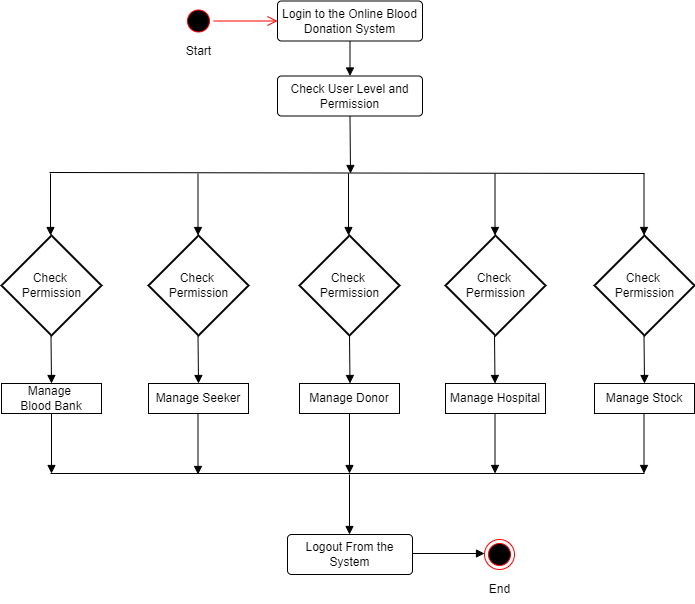

The diagram above was exported from draw.io. Its source (the exported page's mxGraphModel, read from the mxfile embedded in the PNG):
<mxGraphModel dx="1120" dy="468" grid="1" gridSize="10" guides="1" tooltips="1" connect="1" arrows="1" fold="1" page="1" pageScale="1" pageWidth="850" pageHeight="1100" math="0" shadow="0">
  <root>
    <mxCell id="0" />
    <mxCell id="1" parent="0" />
    <mxCell id="cZINlSRNuII8OMosNvjG-1" value="" style="strokeWidth=2;html=1;shape=mxgraph.flowchart.decision;whiteSpace=wrap;" vertex="1" parent="1">
      <mxGeometry x="375" y="242" width="100" height="100" as="geometry" />
    </mxCell>
    <mxCell id="cZINlSRNuII8OMosNvjG-3" value="" style="strokeWidth=2;html=1;shape=mxgraph.flowchart.decision;whiteSpace=wrap;" vertex="1" parent="1">
      <mxGeometry x="224" y="242" width="100" height="100" as="geometry" />
    </mxCell>
    <mxCell id="cZINlSRNuII8OMosNvjG-4" value="" style="strokeWidth=2;html=1;shape=mxgraph.flowchart.decision;whiteSpace=wrap;" vertex="1" parent="1">
      <mxGeometry x="77" y="242" width="100" height="100" as="geometry" />
    </mxCell>
    <mxCell id="cZINlSRNuII8OMosNvjG-5" value="" style="strokeWidth=2;html=1;shape=mxgraph.flowchart.decision;whiteSpace=wrap;" vertex="1" parent="1">
      <mxGeometry x="521" y="242" width="100" height="100" as="geometry" />
    </mxCell>
    <mxCell id="cZINlSRNuII8OMosNvjG-8" value="" style="ellipse;html=1;shape=startState;fillColor=#000000;strokeColor=#ff0000;" vertex="1" parent="1">
      <mxGeometry x="259" y="12.5" width="30" height="30" as="geometry" />
    </mxCell>
    <mxCell id="cZINlSRNuII8OMosNvjG-9" value="" style="edgeStyle=orthogonalEdgeStyle;html=1;verticalAlign=bottom;endArrow=open;endSize=8;strokeColor=#ff0000;rounded=0;entryX=0;entryY=0.5;entryDx=0;entryDy=0;" edge="1" source="cZINlSRNuII8OMosNvjG-8" parent="1" target="cZINlSRNuII8OMosNvjG-10">
      <mxGeometry relative="1" as="geometry">
        <mxPoint x="330" y="35" as="targetPoint" />
      </mxGeometry>
    </mxCell>
    <mxCell id="cZINlSRNuII8OMosNvjG-10" value="Login to the Online Blood Donation System&lt;div style=&quot;display:none&quot; id=&quot;SDCloudData&quot;&gt;&lt;/div&gt;" style="rounded=1;arcSize=10;whiteSpace=wrap;html=1;align=center;" vertex="1" parent="1">
      <mxGeometry x="353" y="7.5" width="145" height="40" as="geometry" />
    </mxCell>
    <mxCell id="cZINlSRNuII8OMosNvjG-11" value="" style="strokeWidth=2;html=1;shape=mxgraph.flowchart.decision;whiteSpace=wrap;" vertex="1" parent="1">
      <mxGeometry x="670" y="242" width="100" height="100" as="geometry" />
    </mxCell>
    <mxCell id="cZINlSRNuII8OMosNvjG-13" value="Check User Level and&lt;br/&gt;Permission&lt;div style=&quot;display:none&quot; id=&quot;SDCloudData&quot;&gt;&lt;/div&gt;" style="rounded=1;arcSize=10;whiteSpace=wrap;html=1;align=center;" vertex="1" parent="1">
      <mxGeometry x="353" y="82.5" width="145" height="40" as="geometry" />
    </mxCell>
    <mxCell id="cZINlSRNuII8OMosNvjG-14" value="" style="endArrow=none;html=1;rounded=0;" edge="1" parent="1">
      <mxGeometry relative="1" as="geometry">
        <mxPoint x="125" y="179" as="sourcePoint" />
        <mxPoint x="720" y="180" as="targetPoint" />
      </mxGeometry>
    </mxCell>
    <mxCell id="cZINlSRNuII8OMosNvjG-15" value="" style="html=1;verticalAlign=bottom;endArrow=block;curved=0;rounded=0;entryX=0.5;entryY=0;entryDx=0;entryDy=0;entryPerimeter=0;" edge="1" parent="1">
      <mxGeometry width="80" relative="1" as="geometry">
        <mxPoint x="126" y="180" as="sourcePoint" />
        <mxPoint x="126" y="242" as="targetPoint" />
      </mxGeometry>
    </mxCell>
    <mxCell id="cZINlSRNuII8OMosNvjG-16" value="" style="html=1;verticalAlign=bottom;endArrow=block;curved=0;rounded=0;exitX=0.5;exitY=1;exitDx=0;exitDy=0;entryX=0.5;entryY=0;entryDx=0;entryDy=0;" edge="1" parent="1" source="cZINlSRNuII8OMosNvjG-10" target="cZINlSRNuII8OMosNvjG-13">
      <mxGeometry x="1" y="61" width="80" relative="1" as="geometry">
        <mxPoint x="380" y="250" as="sourcePoint" />
        <mxPoint x="460" y="250" as="targetPoint" />
        <mxPoint x="10" y="1" as="offset" />
      </mxGeometry>
    </mxCell>
    <mxCell id="cZINlSRNuII8OMosNvjG-17" value="" style="html=1;verticalAlign=bottom;endArrow=block;curved=0;rounded=0;exitX=0.5;exitY=1;exitDx=0;exitDy=0;" edge="1" parent="1" source="cZINlSRNuII8OMosNvjG-13">
      <mxGeometry width="80" relative="1" as="geometry">
        <mxPoint x="220" y="110" as="sourcePoint" />
        <mxPoint x="426" y="180" as="targetPoint" />
        <Array as="points" />
      </mxGeometry>
    </mxCell>
    <mxCell id="cZINlSRNuII8OMosNvjG-18" value="Start" style="text;html=1;align=center;verticalAlign=middle;resizable=0;points=[];autosize=1;strokeColor=none;fillColor=none;" vertex="1" parent="1">
      <mxGeometry x="249" y="42.5" width="50" height="30" as="geometry" />
    </mxCell>
    <mxCell id="cZINlSRNuII8OMosNvjG-19" value="Check&amp;nbsp;&lt;div&gt;Permission&lt;/div&gt;" style="text;html=1;align=center;verticalAlign=middle;resizable=0;points=[];autosize=1;strokeColor=none;fillColor=none;" vertex="1" parent="1">
      <mxGeometry x="385" y="272" width="80" height="40" as="geometry" />
    </mxCell>
    <mxCell id="cZINlSRNuII8OMosNvjG-20" value="Check&amp;nbsp;&lt;div&gt;Permission&lt;/div&gt;" style="text;html=1;align=center;verticalAlign=middle;resizable=0;points=[];autosize=1;strokeColor=none;fillColor=none;" vertex="1" parent="1">
      <mxGeometry x="234" y="272" width="80" height="40" as="geometry" />
    </mxCell>
    <mxCell id="cZINlSRNuII8OMosNvjG-21" value="Check&amp;nbsp;&lt;div&gt;Permission&lt;/div&gt;" style="text;html=1;align=center;verticalAlign=middle;resizable=0;points=[];autosize=1;strokeColor=none;fillColor=none;" vertex="1" parent="1">
      <mxGeometry x="87" y="272" width="80" height="40" as="geometry" />
    </mxCell>
    <mxCell id="cZINlSRNuII8OMosNvjG-23" value="Check&amp;nbsp;&lt;div&gt;Permission&lt;/div&gt;" style="text;html=1;align=center;verticalAlign=middle;resizable=0;points=[];autosize=1;strokeColor=none;fillColor=none;" vertex="1" parent="1">
      <mxGeometry x="531" y="272" width="80" height="40" as="geometry" />
    </mxCell>
    <mxCell id="cZINlSRNuII8OMosNvjG-24" value="Check&amp;nbsp;&lt;div&gt;Permission&lt;/div&gt;" style="text;html=1;align=center;verticalAlign=middle;resizable=0;points=[];autosize=1;strokeColor=none;fillColor=none;" vertex="1" parent="1">
      <mxGeometry x="680" y="272" width="80" height="40" as="geometry" />
    </mxCell>
    <mxCell id="cZINlSRNuII8OMosNvjG-25" value="" style="html=1;verticalAlign=bottom;endArrow=block;curved=0;rounded=0;entryX=0.5;entryY=0;entryDx=0;entryDy=0;entryPerimeter=0;" edge="1" parent="1">
      <mxGeometry width="80" relative="1" as="geometry">
        <mxPoint x="273.5" y="180" as="sourcePoint" />
        <mxPoint x="273.5" y="242" as="targetPoint" />
      </mxGeometry>
    </mxCell>
    <mxCell id="cZINlSRNuII8OMosNvjG-26" value="" style="html=1;verticalAlign=bottom;endArrow=block;curved=0;rounded=0;entryX=0.5;entryY=0;entryDx=0;entryDy=0;entryPerimeter=0;" edge="1" parent="1">
      <mxGeometry width="80" relative="1" as="geometry">
        <mxPoint x="424" y="180" as="sourcePoint" />
        <mxPoint x="424" y="242" as="targetPoint" />
      </mxGeometry>
    </mxCell>
    <mxCell id="cZINlSRNuII8OMosNvjG-27" value="" style="html=1;verticalAlign=bottom;endArrow=block;curved=0;rounded=0;entryX=0.5;entryY=0;entryDx=0;entryDy=0;entryPerimeter=0;" edge="1" parent="1">
      <mxGeometry width="80" relative="1" as="geometry">
        <mxPoint x="570.5" y="180" as="sourcePoint" />
        <mxPoint x="570.5" y="242" as="targetPoint" />
      </mxGeometry>
    </mxCell>
    <mxCell id="cZINlSRNuII8OMosNvjG-28" value="" style="html=1;verticalAlign=bottom;endArrow=block;curved=0;rounded=0;entryX=0.5;entryY=0;entryDx=0;entryDy=0;entryPerimeter=0;" edge="1" parent="1">
      <mxGeometry width="80" relative="1" as="geometry">
        <mxPoint x="719.5" y="180" as="sourcePoint" />
        <mxPoint x="719.5" y="242" as="targetPoint" />
      </mxGeometry>
    </mxCell>
    <mxCell id="cZINlSRNuII8OMosNvjG-29" value="" style="html=1;verticalAlign=bottom;endArrow=block;curved=0;rounded=0;" edge="1" parent="1">
      <mxGeometry width="80" relative="1" as="geometry">
        <mxPoint x="126.5" y="342" as="sourcePoint" />
        <mxPoint x="127" y="390" as="targetPoint" />
      </mxGeometry>
    </mxCell>
    <mxCell id="cZINlSRNuII8OMosNvjG-30" value="" style="html=1;verticalAlign=bottom;endArrow=block;curved=0;rounded=0;" edge="1" parent="1">
      <mxGeometry width="80" relative="1" as="geometry">
        <mxPoint x="273.5" y="342" as="sourcePoint" />
        <mxPoint x="274" y="390" as="targetPoint" />
      </mxGeometry>
    </mxCell>
    <mxCell id="cZINlSRNuII8OMosNvjG-31" value="" style="html=1;verticalAlign=bottom;endArrow=block;curved=0;rounded=0;" edge="1" parent="1">
      <mxGeometry width="80" relative="1" as="geometry">
        <mxPoint x="425" y="342" as="sourcePoint" />
        <mxPoint x="425.5" y="390" as="targetPoint" />
      </mxGeometry>
    </mxCell>
    <mxCell id="cZINlSRNuII8OMosNvjG-32" value="" style="html=1;verticalAlign=bottom;endArrow=block;curved=0;rounded=0;" edge="1" parent="1">
      <mxGeometry width="80" relative="1" as="geometry">
        <mxPoint x="570" y="342" as="sourcePoint" />
        <mxPoint x="570.5" y="390" as="targetPoint" />
      </mxGeometry>
    </mxCell>
    <mxCell id="cZINlSRNuII8OMosNvjG-33" value="" style="html=1;verticalAlign=bottom;endArrow=block;curved=0;rounded=0;" edge="1" parent="1">
      <mxGeometry width="80" relative="1" as="geometry">
        <mxPoint x="719.5" y="342" as="sourcePoint" />
        <mxPoint x="720" y="390" as="targetPoint" />
      </mxGeometry>
    </mxCell>
    <mxCell id="cZINlSRNuII8OMosNvjG-34" value="Manage&amp;nbsp;&lt;div&gt;Blood Bank&lt;/div&gt;" style="whiteSpace=wrap;html=1;align=center;" vertex="1" parent="1">
      <mxGeometry x="77" y="390" width="100" height="30" as="geometry" />
    </mxCell>
    <mxCell id="cZINlSRNuII8OMosNvjG-35" style="edgeStyle=orthogonalEdgeStyle;rounded=0;orthogonalLoop=1;jettySize=auto;html=1;exitX=0.5;exitY=1;exitDx=0;exitDy=0;" edge="1" parent="1" source="cZINlSRNuII8OMosNvjG-34" target="cZINlSRNuII8OMosNvjG-34">
      <mxGeometry relative="1" as="geometry" />
    </mxCell>
    <mxCell id="cZINlSRNuII8OMosNvjG-36" value="Manage Seeker" style="whiteSpace=wrap;html=1;align=center;" vertex="1" parent="1">
      <mxGeometry x="224" y="390" width="100" height="30" as="geometry" />
    </mxCell>
    <mxCell id="cZINlSRNuII8OMosNvjG-38" value="Manage Hospital" style="whiteSpace=wrap;html=1;align=center;" vertex="1" parent="1">
      <mxGeometry x="521" y="390" width="100" height="30" as="geometry" />
    </mxCell>
    <mxCell id="cZINlSRNuII8OMosNvjG-39" value="Manage Donor" style="whiteSpace=wrap;html=1;align=center;" vertex="1" parent="1">
      <mxGeometry x="375" y="390" width="100" height="30" as="geometry" />
    </mxCell>
    <mxCell id="cZINlSRNuII8OMosNvjG-40" value="Manage Stock" style="whiteSpace=wrap;html=1;align=center;" vertex="1" parent="1">
      <mxGeometry x="670" y="390" width="100" height="30" as="geometry" />
    </mxCell>
    <mxCell id="cZINlSRNuII8OMosNvjG-42" value="" style="line;strokeWidth=1;rotatable=0;dashed=0;labelPosition=right;align=left;verticalAlign=middle;spacingTop=0;spacingLeft=6;points=[];portConstraint=eastwest;" vertex="1" parent="1">
      <mxGeometry x="126" y="475" width="594" height="10" as="geometry" />
    </mxCell>
    <mxCell id="cZINlSRNuII8OMosNvjG-43" value="" style="html=1;verticalAlign=bottom;endArrow=block;curved=0;rounded=0;exitX=0.5;exitY=1;exitDx=0;exitDy=0;" edge="1" parent="1" source="cZINlSRNuII8OMosNvjG-34">
      <mxGeometry width="80" relative="1" as="geometry">
        <mxPoint x="126.5" y="427" as="sourcePoint" />
        <mxPoint x="127" y="480" as="targetPoint" />
      </mxGeometry>
    </mxCell>
    <mxCell id="cZINlSRNuII8OMosNvjG-44" value="" style="html=1;verticalAlign=bottom;endArrow=block;curved=0;rounded=0;exitX=0.5;exitY=1;exitDx=0;exitDy=0;" edge="1" parent="1">
      <mxGeometry width="80" relative="1" as="geometry">
        <mxPoint x="273.5" y="421" as="sourcePoint" />
        <mxPoint x="273.5" y="481" as="targetPoint" />
      </mxGeometry>
    </mxCell>
    <mxCell id="cZINlSRNuII8OMosNvjG-45" value="" style="html=1;verticalAlign=bottom;endArrow=block;curved=0;rounded=0;exitX=0.5;exitY=1;exitDx=0;exitDy=0;" edge="1" parent="1">
      <mxGeometry width="80" relative="1" as="geometry">
        <mxPoint x="425" y="420" as="sourcePoint" />
        <mxPoint x="425" y="480" as="targetPoint" />
      </mxGeometry>
    </mxCell>
    <mxCell id="cZINlSRNuII8OMosNvjG-46" value="" style="html=1;verticalAlign=bottom;endArrow=block;curved=0;rounded=0;exitX=0.5;exitY=1;exitDx=0;exitDy=0;" edge="1" parent="1">
      <mxGeometry width="80" relative="1" as="geometry">
        <mxPoint x="570.5" y="420" as="sourcePoint" />
        <mxPoint x="570.5" y="480" as="targetPoint" />
      </mxGeometry>
    </mxCell>
    <mxCell id="cZINlSRNuII8OMosNvjG-47" value="" style="html=1;verticalAlign=bottom;endArrow=block;curved=0;rounded=0;exitX=0.5;exitY=1;exitDx=0;exitDy=0;" edge="1" parent="1">
      <mxGeometry width="80" relative="1" as="geometry">
        <mxPoint x="719.5" y="420" as="sourcePoint" />
        <mxPoint x="719.5" y="480" as="targetPoint" />
      </mxGeometry>
    </mxCell>
    <mxCell id="cZINlSRNuII8OMosNvjG-50" value="Logout From the&lt;div&gt;System&lt;/div&gt;" style="rounded=1;arcSize=10;whiteSpace=wrap;html=1;align=center;" vertex="1" parent="1">
      <mxGeometry x="363" y="541" width="125" height="40" as="geometry" />
    </mxCell>
    <mxCell id="cZINlSRNuII8OMosNvjG-51" value="" style="html=1;verticalAlign=bottom;endArrow=block;curved=0;rounded=0;exitX=0.5;exitY=1;exitDx=0;exitDy=0;" edge="1" parent="1">
      <mxGeometry width="80" relative="1" as="geometry">
        <mxPoint x="425" y="481" as="sourcePoint" />
        <mxPoint x="425" y="541" as="targetPoint" />
      </mxGeometry>
    </mxCell>
    <mxCell id="cZINlSRNuII8OMosNvjG-52" value="" style="ellipse;html=1;shape=endState;fillColor=#000000;strokeColor=#ff0000;" vertex="1" parent="1">
      <mxGeometry x="560" y="546" width="30" height="30" as="geometry" />
    </mxCell>
    <mxCell id="cZINlSRNuII8OMosNvjG-54" value="" style="html=1;verticalAlign=bottom;endArrow=block;curved=0;rounded=0;" edge="1" parent="1">
      <mxGeometry width="80" relative="1" as="geometry">
        <mxPoint x="488" y="560" as="sourcePoint" />
        <mxPoint x="560" y="560" as="targetPoint" />
      </mxGeometry>
    </mxCell>
    <mxCell id="cZINlSRNuII8OMosNvjG-55" value="End" style="text;html=1;align=center;verticalAlign=middle;resizable=0;points=[];autosize=1;strokeColor=none;fillColor=none;" vertex="1" parent="1">
      <mxGeometry x="555" y="581" width="40" height="30" as="geometry" />
    </mxCell>
  </root>
</mxGraphModel>